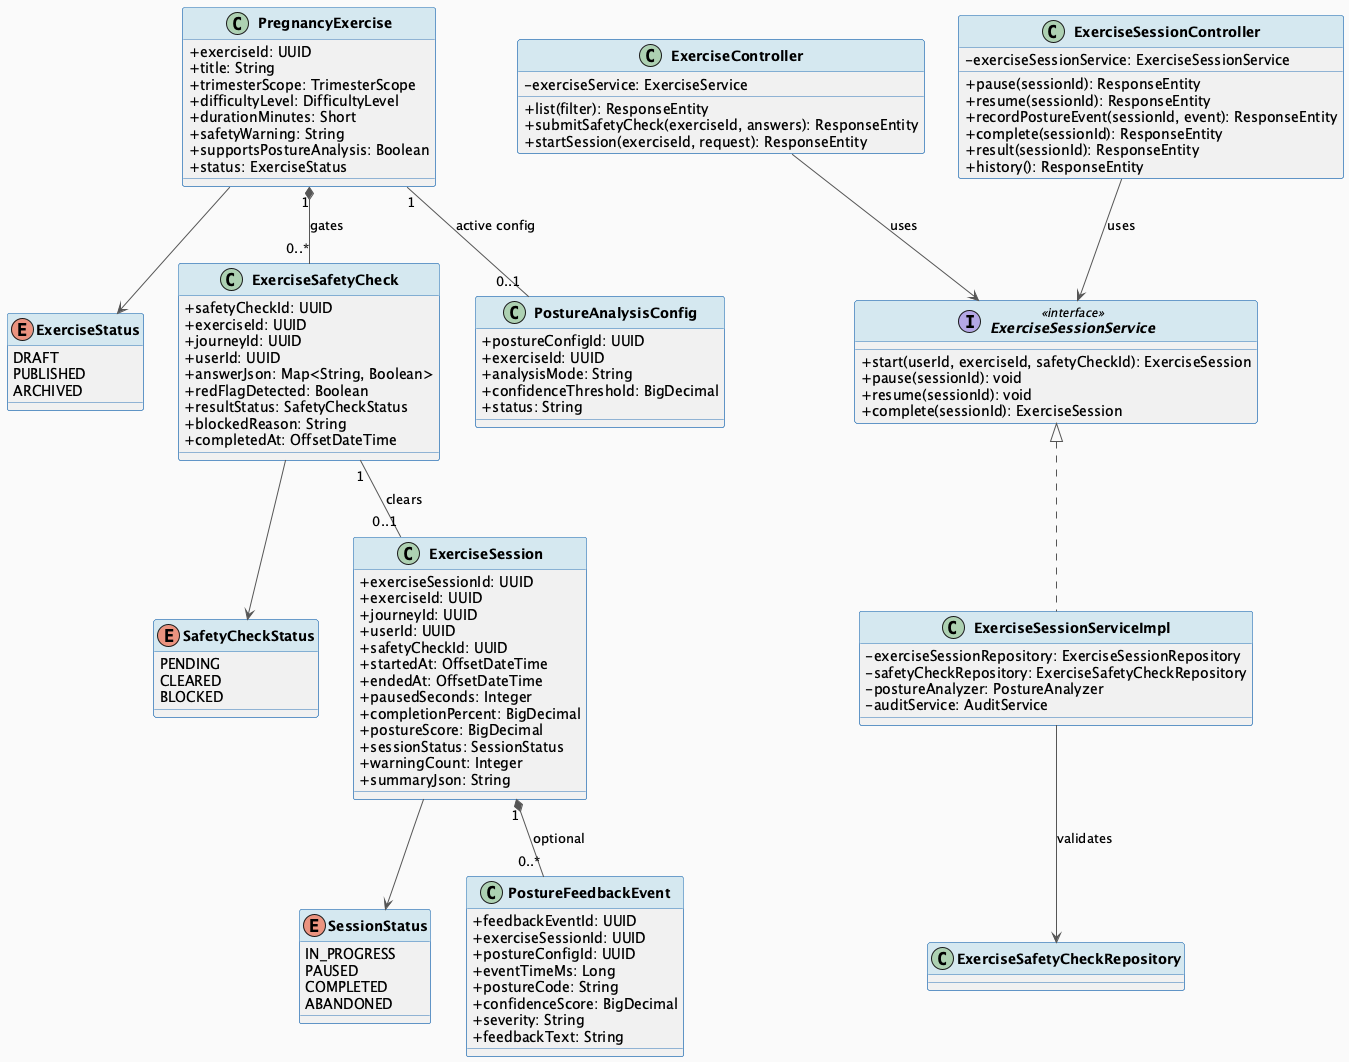

The diagram above was rendered by PlantUML. Its source (embedded in the PNG):
@startuml MF02_03_ExerciseSession_ClassDiagram
skinparam classAttributeIconSize 0
skinparam classFontStyle bold
skinparam backgroundColor #FAFAFA
skinparam ArrowColor #555555
skinparam ClassBorderColor #2E75B6
skinparam ClassHeaderBackgroundColor #D5E8F0

class PregnancyExercise {
  + exerciseId: UUID
  + title: String
  + trimesterScope: TrimesterScope
  + difficultyLevel: DifficultyLevel
  + durationMinutes: Short
  + safetyWarning: String
  + supportsPostureAnalysis: Boolean
  + status: ExerciseStatus
}

enum ExerciseStatus {
  DRAFT
  PUBLISHED
  ARCHIVED
}

class ExerciseSafetyCheck {
  + safetyCheckId: UUID
  + exerciseId: UUID
  + journeyId: UUID
  + userId: UUID
  + answerJson: Map<String, Boolean>
  + redFlagDetected: Boolean
  + resultStatus: SafetyCheckStatus
  + blockedReason: String
  + completedAt: OffsetDateTime
}

enum SafetyCheckStatus {
  PENDING
  CLEARED
  BLOCKED
}

class ExerciseSession {
  + exerciseSessionId: UUID
  + exerciseId: UUID
  + journeyId: UUID
  + userId: UUID
  + safetyCheckId: UUID
  + startedAt: OffsetDateTime
  + endedAt: OffsetDateTime
  + pausedSeconds: Integer
  + completionPercent: BigDecimal
  + postureScore: BigDecimal
  + sessionStatus: SessionStatus
  + warningCount: Integer
  + summaryJson: String
}

enum SessionStatus {
  IN_PROGRESS
  PAUSED
  COMPLETED
  ABANDONED
}

class PostureFeedbackEvent {
  + feedbackEventId: UUID
  + exerciseSessionId: UUID
  + postureConfigId: UUID
  + eventTimeMs: Long
  + postureCode: String
  + confidenceScore: BigDecimal
  + severity: String
  + feedbackText: String
}

class PostureAnalysisConfig {
  + postureConfigId: UUID
  + exerciseId: UUID
  + analysisMode: String
  + confidenceThreshold: BigDecimal
  + status: String
}

class ExerciseController {
  - exerciseService: ExerciseService
  + list(filter): ResponseEntity
  + submitSafetyCheck(exerciseId, answers): ResponseEntity
  + startSession(exerciseId, request): ResponseEntity
}

class ExerciseSessionController {
  - exerciseSessionService: ExerciseSessionService
  + pause(sessionId): ResponseEntity
  + resume(sessionId): ResponseEntity
  + recordPostureEvent(sessionId, event): ResponseEntity
  + complete(sessionId): ResponseEntity
  + result(sessionId): ResponseEntity
  + history(): ResponseEntity
}

interface ExerciseSessionService <<interface>> {
  + start(userId, exerciseId, safetyCheckId): ExerciseSession
  + pause(sessionId): void
  + resume(sessionId): void
  + complete(sessionId): ExerciseSession
}

class ExerciseSessionServiceImpl implements ExerciseSessionService {
  - exerciseSessionRepository: ExerciseSessionRepository
  - safetyCheckRepository: ExerciseSafetyCheckRepository
  - postureAnalyzer: PostureAnalyzer
  - auditService: AuditService
}

PregnancyExercise --> ExerciseStatus
PregnancyExercise "1" *-- "0..*" ExerciseSafetyCheck : gates
ExerciseSafetyCheck --> SafetyCheckStatus
ExerciseSafetyCheck "1" -- "0..1" ExerciseSession : clears
ExerciseSession --> SessionStatus
ExerciseSession "1" *-- "0..*" PostureFeedbackEvent : optional
PregnancyExercise "1" -- "0..1" PostureAnalysisConfig : active config
ExerciseController --> ExerciseSessionService : uses
ExerciseSessionController --> ExerciseSessionService : uses
ExerciseSessionServiceImpl --> ExerciseSafetyCheckRepository : validates

@enduml